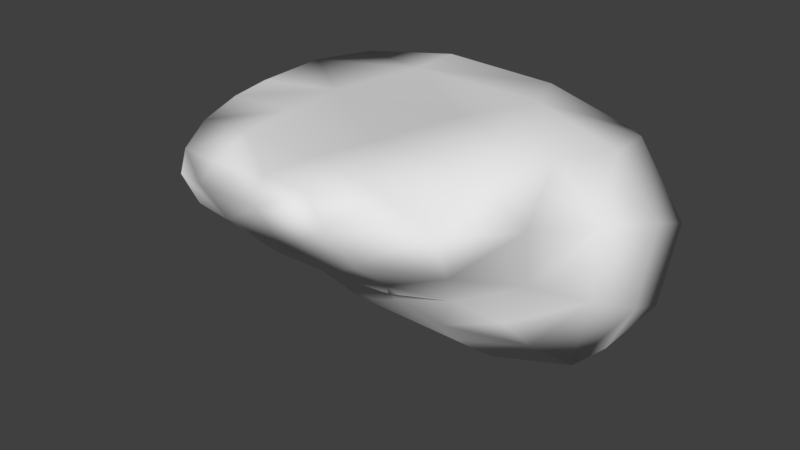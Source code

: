 # Source: Ledge1.blend  (saved by Blender 2.79.0; exported with 4.5.12 LTS)
import bpy
from mathutils import Matrix  # noqa: F401  (used for matrix-valued properties, if any)

bpy.ops.wm.read_factory_settings(use_empty=True)
scene = bpy.context.scene
scene.name = 'Scene'

# ---- collections
col_collection_1 = bpy.data.collections.new('Collection 1'); scene.collection.children.link(col_collection_1)

# ---- world
world_world = bpy.data.worlds.new('World'); scene.world = world_world
world_world.color = (0.05088, 0.05088, 0.05088)
world_world.use_sun_shadow = False
world_world.sun_shadow_jitter_overblur = 0.0
world_world.cycles.sampling_method = 'MANUAL'

# ---- meshes
me_cube = bpy.data.meshes.new('Cube')
me_cube.from_pydata([(-1.335, -3.304, -0.2451), (-1.49, -4.069, 1.322), (-1.73, -1.853, -1.336), (-2.622, -2.022, 1.293), (1.454, -2.918, -0.4734), (0.8403, -3.884, 1.214), (2.691, -1.614, -1.273), (2.379, -1.995, 1.219), (-3.032, 0.3993, -2.138), (-3.07, 0.4385, 1.199), (3.227, -0.3228, -2.485), (3.268, 0.4714, 1.074), (-2.208, 2.135, -2.658), (-2.358, 2.338, 0.8425), (3.1, 1.852, -2.47), (2.505, 2.23, 0.7322), (-1.658, -3.757, 0.2411), (-2.99, -1.827, -0.4106), (3.175, -1.741, -0.3743), (1.442, -3.611, 0.1461), (-4.017, 0.618, -0.8707), (3.959, 0.2606, -1.397), (-2.839, 2.327, -1.657), (3.514, 2.137, -1.472), (-1.613, -4.1, 0.8761), (-3.282, -2.072, 0.645), (3.232, -1.954, 0.6321), (1.279, -4.015, 0.8619), (-4.075, 0.4049, 0.3526), (4.056, 0.5164, 0.06651), (-3.117, 2.285, -0.1314), (3.121, 2.284, -0.2155), (1.694, -1.849, -1.584), (-0.002645, -1.916, -1.671), (-1.112, -2.23, 1.47), (0.5433, -2.029, 1.345), (-0.4955, -3.257, -0.4364), (0.5403, -3.134, -0.518), (0.06853, -3.948, 1.312), (-0.7361, -4.135, 1.323), (1.691, -0.4609, -2.884), (-0.8224, 0.1537, -2.715), (-0.8328, 0.6405, 1.476), (1.676, 0.6706, 1.442), (1.511, 2.029, -2.641), (-0.4763, 2.195, -2.571), (-1.06, 2.499, 0.9493), (0.8039, 2.418, 0.9228), (-0.8713, 2.64, -1.634), (1.833, 2.531, -1.589), (0.4143, -3.985, 0.2169), (-0.7182, -4.011, 0.3506), (-1.11, 2.695, -0.1839), (1.447, 2.69, -0.1953), (0.1434, -4.258, 0.9248), (-0.8733, -4.361, 1.024), (-1.631, -2.609, -0.6724), (-2.093, -3.158, 1.343), (2.09, -2.221, -0.8146), (1.676, -3.257, 1.222), (2.51, -2.806, -0.02846), (-2.312, -2.886, 0.06501), (2.46, -3.126, 0.772), (-2.504, -3.162, 0.7301), (0.2333, -3.126, 1.34), (-0.9752, -3.294, 1.469), (-0.3911, -2.47, -1.009), (0.9983, -2.315, -1.064), (2.872, -1.077, -1.871), (2.87, -0.6328, 1.191), (-2.409, -0.8105, -1.824), (-3.044, -0.9509, 1.175), (-3.659, -0.4904, -0.7111), (3.708, -0.7503, -0.8898), (3.722, -0.7043, 0.3794), (-3.777, -0.718, 0.528), (-1.301, -0.9488, 1.404), (1.045, -0.6676, 1.433), (1.54, -1.276, -2.215), (-0.4526, -1.16, -2.22), (3.222, 0.8107, -2.732), (3.104, 1.55, 0.9394), (-2.641, 1.471, -2.649), (-2.819, 1.624, 1.116), (-3.787, 1.519, -1.382), (3.876, 1.198, -1.793), (3.968, 1.581, -0.3735), (-3.83, 1.379, 0.2031), (-0.9948, 1.83, 1.388), (1.244, 1.709, 1.37), (1.645, 1.041, -2.994), (-0.6978, 1.472, -2.992)], [], [(18, 73, 74, 26), (22, 30, 52, 48), (59, 27, 62), (91, 82, 12, 45), (67, 4, 37), (55, 39, 1, 24), (7, 59, 62, 26), (3, 34, 76, 71), (49, 23, 14, 44), (91, 45, 44, 90), (53, 15, 31), (86, 85, 23, 31), (85, 80, 14, 23), (65, 39, 38, 64), (12, 22, 48, 45), (32, 67, 33, 78), (67, 37, 66, 33), (33, 79, 40, 78), (60, 4, 58), (48, 52, 53, 49), (50, 51, 36, 37), (20, 28, 87, 84), (61, 63, 25, 17), (82, 84, 22, 12), (81, 15, 89, 43), (45, 48, 49, 44), (34, 65, 64, 35), (63, 57, 3, 25), (35, 64, 59, 7), (18, 60, 58, 6), (19, 4, 60, 62), (51, 55, 24, 16), (9, 83, 87, 28), (42, 43, 89, 88), (2, 70, 41, 79), (8, 20, 84, 82), (51, 16, 0, 36), (6, 68, 73, 18), (52, 46, 47, 53), (35, 77, 42, 76), (83, 13, 30, 87), (13, 52, 30), (41, 8, 82, 91), (78, 40, 10, 68), (32, 78, 68, 6), (40, 90, 80, 10), (56, 61, 17, 2), (64, 5, 59), (54, 38, 39, 55), (29, 86, 81, 11), (66, 37, 36), (5, 54, 27), (88, 89, 47, 46), (24, 1, 57, 63), (2, 66, 56), (56, 66, 36, 0), (17, 25, 75, 72), (84, 87, 30, 22), (74, 29, 11, 69), (0, 61, 56), (58, 4, 67, 32), (25, 3, 71, 75), (53, 47, 89, 15), (65, 57, 1, 39), (34, 3, 57, 65), (26, 74, 69, 7), (49, 53, 31, 23), (35, 76, 34), (81, 86, 31, 15), (88, 46, 13, 83), (26, 62, 60, 18), (16, 24, 63, 61), (69, 11, 43, 77), (7, 69, 77, 35), (17, 72, 70, 2), (72, 20, 8, 70), (33, 66, 2, 79), (73, 21, 29, 74), (68, 10, 21, 73), (75, 71, 9, 28), (76, 42, 9, 71), (54, 55, 51, 50), (41, 91, 90, 40), (42, 88, 83, 9), (27, 54, 50, 19), (90, 44, 14, 80), (19, 50, 37, 4), (72, 75, 28, 20), (21, 85, 86, 29), (59, 5, 27), (70, 8, 41), (62, 27, 19), (13, 46, 52), (77, 43, 42), (79, 41, 40), (64, 38, 5), (5, 38, 54), (0, 16, 61), (32, 6, 58), (43, 11, 81), (10, 80, 85, 21)])
me_cube.polygons.foreach_set('use_smooth', [True] * 101)
_uv = me_cube.uv_layers.new(name='UVMap')
_uv.uv.foreach_set('vector', [0.002646, 1.026, 0.1326, 1.029, 0.09216, 1.164, -0.0707, 1.122, 1.264, -0.1308, 1.325, -0.279, 1.5, -0.1142, 1.394, 0.02258, -0.1731, -0.3148, -0.267, -0.3575, -0.1025, -0.3878, 1.197, 0.1227, 1.174, -0.06376, 1.233, -0.03598, 1.3, 0.1187, -0.08917, 0.7765, -0.1617, 0.8584, -0.214, 0.7639, -0.4562, -0.1975, -0.4135, -0.1839, -0.4511, -0.1215, -0.4997, -0.1183, -0.02152, -0.2772, -0.1731, -0.3148, -0.1025, -0.3878, 0.05912, -0.3619, -0.385, 0.1063, -0.2922, -0.02548, -0.2087, 0.07804, -0.3295, 0.2171, 0.497, 0.8389, 0.405, 0.9649, 0.3622, 0.8892, 0.404, 0.7689, 0.3814, 0.5297, 0.4705, 0.5737, 0.404, 0.7689, 0.3104, 0.7633, 0.3336, 0.1792, 0.2937, 0.02797, 0.4115, 0.0002812, 0.3872, 1.106, 0.319, 0.9693, 0.405, 0.9649, 0.5208, 1.046, 0.319, 0.9693, 0.2852, 0.8863, 0.3622, 0.8892, 0.405, 0.9649, -0.3624, -0.1093, -0.4135, -0.1839, -0.3443, -0.2373, -0.2669, -0.1922, 1.233, -0.03598, 1.264, -0.1308, 1.394, 0.02258, 1.3, 0.1187, 0.007016, 0.8222, -0.08917, 0.7765, -0.04364, 0.6377, 0.0828, 0.7797, -0.08917, 0.7765, -0.214, 0.7639, -0.1583, 0.6258, -0.04364, 0.6377, -0.04364, 0.6377, 0.05572, 0.5642, 0.1802, 0.7717, 0.0828, 0.7797, -0.1374, 0.9859, -0.1617, 0.8584, -0.05696, 0.8989, 0.5971, 0.5702, 0.7625, 0.6084, 0.6489, 0.8808, 0.497, 0.8389, -0.34, 0.7986, -0.4078, 0.6821, -0.2747, 0.6546, -0.214, 0.7639, 1.108, -0.2577, 1.086, -0.3878, 1.205, -0.3603, 1.182, -0.202, 0.6885, -0.2262, 0.6399, -0.2964, 0.7834, -0.3537, 0.8358, -0.24, 1.174, -0.06376, 1.182, -0.202, 1.264, -0.1308, 1.233, -0.03598, 0.2826, -0.06057, 0.2937, 0.02797, 0.1579, 0.07623, 0.1169, -0.02605, 0.4705, 0.5737, 0.5971, 0.5702, 0.497, 0.8389, 0.404, 0.7689, -0.2922, -0.02548, -0.3624, -0.1093, -0.2669, -0.1922, -0.16, -0.138, -0.4997, 0.02544, -0.4323, -0.01686, -0.385, 0.1063, -0.4624, 0.1733, -0.16, -0.138, -0.2669, -0.1922, -0.1731, -0.3148, -0.02152, -0.2772, 0.002646, 1.026, -0.1374, 0.9859, -0.05696, 0.8989, 0.04223, 0.9242, -0.2609, 0.8959, -0.1617, 0.8584, -0.1374, 0.9859, -0.2215, 1.042, 0.4955, -0.1133, 0.4335, -0.1771, 0.5066, -0.2323, 0.5739, -0.1885, -0.2175, 0.3092, -0.1087, 0.3605, -0.1962, 0.4781, -0.2999, 0.4246, -0.05819, 0.1493, 0.1169, -0.02605, 0.1579, 0.07623, 0.01813, 0.2392, 0.8195, -0.07232, 0.9556, -0.09255, 1.042, 0.1092, 0.8753, 0.1083, 1.082, -0.1166, 1.108, -0.2577, 1.182, -0.202, 1.174, -0.06376, 0.4955, -0.1133, 0.5739, -0.1885, 0.6204, -0.1229, 0.5919, -0.02985, 0.04223, 0.9242, 0.1177, 0.9043, 0.1326, 1.029, 0.002646, 1.026, 0.1463, 0.3959, 0.06852, 0.298, 0.1924, 0.163, 0.3336, 0.1792, -0.16, -0.138, -0.02245, -0.07748, -0.05819, 0.1493, -0.2087, 0.07804, -0.1087, 0.3605, -0.02506, 0.3778, -0.05768, 0.5048, -0.1962, 0.4781, -0.02506, 0.3778, 0.1463, 0.3959, -0.05768, 0.5048, 1.042, 0.1092, 1.082, -0.1166, 1.174, -0.06376, 1.197, 0.1227, 0.0828, 0.7797, 0.1802, 0.7717, 0.2021, 0.8976, 0.1177, 0.9043, 0.007016, 0.8222, 0.0828, 0.7797, 0.1177, 0.9043, 0.04223, 0.9242, 0.1802, 0.7717, 0.3104, 0.7633, 0.2852, 0.8863, 0.2021, 0.8976, 0.7165, -0.1129, 0.6885, -0.2262, 0.8358, -0.24, 0.8195, -0.07232, -0.2669, -0.1922, -0.2834, -0.2951, -0.1731, -0.3148, -0.3768, -0.2843, -0.3443, -0.2373, -0.4135, -0.1839, -0.4562, -0.1975, 0.3394, -0.2241, 0.433, -0.1271, 0.2826, -0.06057, 0.223, -0.1488, -0.1583, 0.6258, -0.214, 0.7639, -0.2747, 0.6546, -0.2834, -0.2951, -0.3768, -0.2843, -0.267, -0.3575, 0.01813, 0.2392, 0.1579, 0.07623, 0.1924, 0.163, 0.06852, 0.298, -0.4997, -0.1183, -0.4511, -0.1215, -0.4323, -0.01686, -0.4997, 0.02544, 0.8195, -0.07232, 0.6866, 0.02988, 0.7165, -0.1129, 0.7165, -0.1129, 0.6866, 0.02988, 0.5919, -0.02985, 0.6204, -0.1229, 0.8358, -0.24, 0.7834, -0.3537, 0.9473, -0.3878, 0.9939, -0.2579, 1.182, -0.202, 1.205, -0.3603, 1.325, -0.279, 1.264, -0.1308, 0.2082, -0.3036, 0.3394, -0.2241, 0.223, -0.1488, 0.1177, -0.2076, 0.6204, -0.1229, 0.6885, -0.2262, 0.7165, -0.1129, -0.05696, 0.8989, -0.1617, 0.8584, -0.08917, 0.7765, 0.007016, 0.8222, -0.4624, 0.1733, -0.385, 0.1063, -0.3295, 0.2171, -0.3806, 0.3165, 0.3336, 0.1792, 0.1924, 0.163, 0.1579, 0.07623, 0.2937, 0.02797, -0.3624, -0.1093, -0.4323, -0.01686, -0.4511, -0.1215, -0.4135, -0.1839, -0.2922, -0.02548, -0.385, 0.1063, -0.4323, -0.01686, -0.3624, -0.1093, 0.05912, -0.3619, 0.2082, -0.3036, 0.1177, -0.2076, -0.02152, -0.2772, 0.497, 0.8389, 0.6489, 0.8808, 0.5208, 1.046, 0.405, 0.9649, -0.16, -0.138, -0.2087, 0.07804, -0.2922, -0.02548, 0.2826, -0.06057, 0.433, -0.1271, 0.4115, 0.0002812, 0.2937, 0.02797, 0.01813, 0.2392, 0.06852, 0.298, -0.02506, 0.3778, -0.1087, 0.3605, -0.0707, 1.122, -0.2215, 1.042, -0.1374, 0.9859, 0.002646, 1.026, 0.5739, -0.1885, 0.5066, -0.2323, 0.6399, -0.2964, 0.6885, -0.2262, 0.1177, -0.2076, 0.223, -0.1488, 0.1169, -0.02605, -0.02245, -0.07748, -0.02152, -0.2772, 0.1177, -0.2076, -0.02245, -0.07748, -0.16, -0.138, 0.8358, -0.24, 0.9939, -0.2579, 0.9556, -0.09255, 0.8195, -0.07232, 0.9939, -0.2579, 1.108, -0.2577, 1.082, -0.1166, 0.9556, -0.09255, 0.7562, 0.1131, 0.6866, 0.02988, 0.8195, -0.07232, 0.8753, 0.1083, 0.1326, 1.029, 0.2407, 1.006, 0.2546, 1.164, 0.09216, 1.164, 0.1177, 0.9043, 0.2021, 0.8976, 0.2407, 1.006, 0.1326, 1.029, -0.3806, 0.3165, -0.3295, 0.2171, -0.2175, 0.3092, -0.2999, 0.4246, -0.2087, 0.07804, -0.05819, 0.1493, -0.2175, 0.3092, -0.3295, 0.2171, -0.4345, 0.8086, -0.4997, 0.7023, -0.4078, 0.6821, -0.34, 0.7986, 0.2221, 0.5053, 0.3814, 0.5297, 0.3104, 0.7633, 0.1802, 0.7717, -0.05819, 0.1493, 0.01813, 0.2392, -0.1087, 0.3605, -0.2175, 0.3092, -0.3556, 0.925, -0.4345, 0.8086, -0.34, 0.7986, -0.2609, 0.8959, 0.3104, 0.7633, 0.404, 0.7689, 0.3622, 0.8892, 0.2852, 0.8863, -0.2609, 0.8959, -0.34, 0.7986, -0.214, 0.7639, -0.1617, 0.8584, 0.9939, -0.2579, 0.9473, -0.3878, 1.086, -0.3878, 1.108, -0.2577, 0.2407, 1.006, 0.319, 0.9693, 0.3872, 1.106, 0.2546, 1.164, -0.1731, -0.3148, -0.2834, -0.2951, -0.267, -0.3575, 0.9556, -0.09255, 1.082, -0.1166, 1.042, 0.1092, -0.2215, 1.042, -0.3556, 0.925, -0.2609, 0.8959, -0.02506, 0.3778, 0.06852, 0.298, 0.1463, 0.3959, -0.02245, -0.07748, 0.1169, -0.02605, -0.05819, 0.1493, 0.05572, 0.5642, 0.2221, 0.5053, 0.1802, 0.7717, -0.2669, -0.1922, -0.3443, -0.2373, -0.2834, -0.2951, -0.2834, -0.2951, -0.3443, -0.2373, -0.3768, -0.2843, 0.6204, -0.1229, 0.5739, -0.1885, 0.6885, -0.2262, 0.007016, 0.8222, 0.04223, 0.9242, -0.05696, 0.8989, 0.1169, -0.02605, 0.223, -0.1488, 0.2826, -0.06057, 0.2021, 0.8976, 0.2852, 0.8863, 0.319, 0.9693, 0.2407, 1.006])
me_cube.use_remesh_preserve_volume = False
me_cube.use_remesh_preserve_attributes = False
me_cube.use_mirror_vertex_groups = False
me_cube.update()
me_cube.normals_split_custom_set([tuple(v) for v in zip(*[iter([0.8425, -0.3813, -0.3805, 0.8914, -0.4527, 0.02156, 0.6727, -0.6139, 0.413, 0.9305, -0.3601, -0.06752, -0.5548, 0.7495, 0.3611, 0.07263, 0.9884, 0.1332, -0.03804, 0.9796, -0.1973, -0.3388, 0.9148, -0.2198, 0.137, -0.6702, 0.7295, 0.8325, -0.5351, 0.1438, 0.3641, -0.7723, 0.5205, -0.2743, 0.09809, -0.9566, -0.2253, 0.5017, -0.8352, 0.3935, 0.6523, -0.6478, -0.1456, 0.2327, -0.9616, 0.2101, -0.8063, -0.5529, 0.05704, -0.7343, -0.6764, 0.2049, -0.4327, -0.8779, 0.176, -0.6915, 0.7006, -0.3702, -0.4979, 0.7842, -0.5815, -0.7393, 0.3395, 0.08474, -0.9931, 0.08154, 0.182, -0.4281, 0.8852, 0.137, -0.6702, 0.7295, 0.3641, -0.7723, 0.5205, 0.9305, -0.3601, -0.06752, -0.07319, -0.2091, 0.9752, -0.02578, 0.06207, 0.9977, -0.1005, 0.00233, 0.9949, -0.3174, -0.3552, 0.8793, 0.4354, 0.8738, -0.2167, 0.2777, 0.5075, -0.8157, -0.3399, 0.6171, -0.7096, 0.2662, 0.9307, -0.2509, -0.2743, 0.09809, -0.9566, -0.1456, 0.2327, -0.9616, 0.2662, 0.9307, -0.2509, -0.09334, 0.1407, -0.9856, 0.358, 0.863, 0.3565, 0.5697, 0.7694, 0.2889, 0.02573, 0.9829, 0.1824, 0.9277, 0.3323, -0.17, 0.845, 0.4496, -0.2897, 0.2777, 0.5075, -0.8157, 0.02573, 0.9829, 0.1824, 0.845, 0.4496, -0.2897, 0.4054, 0.7048, -0.5822, -0.3399, 0.6171, -0.7096, 0.2777, 0.5075, -0.8157, 0.005582, -0.1179, 0.993, -0.3702, -0.4979, 0.7842, 0.2335, -0.06498, 0.9702, -0.01849, -0.0667, 0.9976, 0.3935, 0.6523, -0.6478, -0.5548, 0.7495, 0.3611, -0.3388, 0.9148, -0.2198, -0.1456, 0.2327, -0.9616, 0.03868, -0.8612, -0.5068, 0.2101, -0.8063, -0.5529, -0.006299, -0.6638, -0.7478, 0.1647, -0.8136, -0.5576, 0.2101, -0.8063, -0.5529, 0.2049, -0.4327, -0.8779, -0.05747, -0.6222, -0.7808, -0.006299, -0.6638, -0.7478, -0.006299, -0.6638, -0.7478, -0.08936, -0.5135, -0.8534, 0.07432, -0.5134, -0.8549, 0.1647, -0.8136, -0.5576, 0.3734, -0.7327, -0.569, 0.05704, -0.7343, -0.6764, 0.4497, -0.8074, -0.382, -0.3388, 0.9148, -0.2198, -0.03804, 0.9796, -0.1973, 0.358, 0.863, 0.3565, 0.4354, 0.8738, -0.2167, -0.2692, -0.8178, -0.5086, -0.01524, -0.5987, -0.8008, 0.1306, -0.6083, -0.7829, 0.2049, -0.4327, -0.8779, -0.9814, -0.163, 0.1018, -0.8155, 0.5085, 0.2764, -0.8667, 0.4987, -0.009423, -0.9858, -0.01098, -0.1673, -0.6554, -0.6837, -0.3209, -0.9638, -0.2621, 0.04967, -0.863, -0.403, -0.3046, -0.5407, -0.7522, -0.3767, -0.2253, 0.5017, -0.8352, -0.9858, -0.01098, -0.1673, -0.5548, 0.7495, 0.3611, 0.3935, 0.6523, -0.6478, 0.3118, 0.6634, 0.6802, 0.5697, 0.7694, 0.2889, 0.2403, 0.1583, 0.9577, 0.3643, 0.2257, 0.9035, -0.1456, 0.2327, -0.9616, -0.3388, 0.9148, -0.2198, 0.4354, 0.8738, -0.2167, 0.2662, 0.9307, -0.2509, -0.02578, 0.06207, 0.9977, 0.005582, -0.1179, 0.993, -0.01849, -0.0667, 0.9976, -0.1495, -0.05287, 0.9873, -0.9638, -0.2621, 0.04967, -0.6442, 0.1402, 0.7519, -0.07319, -0.2091, 0.9752, -0.863, -0.403, -0.3046, -0.1495, -0.05287, 0.9873, -0.01849, -0.0667, 0.9976, 0.137, -0.6702, 0.7295, 0.182, -0.4281, 0.8852, 0.8425, -0.3813, -0.3805, 0.3734, -0.7327, -0.569, 0.4497, -0.8074, -0.382, 0.6582, -0.7191, -0.2229, 0.3842, -0.5405, -0.7485, 0.05704, -0.7343, -0.6764, 0.3734, -0.7327, -0.569, 0.3641, -0.7723, 0.5205, -0.01524, -0.5987, -0.8008, 0.176, -0.6915, 0.7006, 0.08474, -0.9931, 0.08154, 0.04181, -0.8434, -0.5356, -0.3387, 0.4193, 0.8423, -0.8048, 0.3008, 0.5117, -0.8667, 0.4987, -0.009423, -0.8155, 0.5085, 0.2764, -0.01357, 0.03658, 0.9992, 0.3643, 0.2257, 0.9035, 0.2403, 0.1583, 0.9577, -0.04866, 0.1892, 0.9807, -0.4927, -0.3001, -0.8168, -0.2218, -0.33, -0.9176, -0.1499, -0.4174, -0.8963, -0.08936, -0.5135, -0.8534, -0.8286, -0.246, -0.5029, -0.9814, -0.163, 0.1018, -0.9858, -0.01098, -0.1673, -0.2253, 0.5017, -0.8352, -0.01524, -0.5987, -0.8008, 0.04181, -0.8434, -0.5356, 0.1595, -0.5652, -0.8094, 0.1306, -0.6083, -0.7829, 0.6582, -0.7191, -0.2229, 0.8009, -0.5473, -0.2429, 0.8914, -0.4527, 0.02156, 0.8425, -0.3813, -0.3805, -0.03804, 0.9796, -0.1973, 0.4976, 0.7088, 0.5, 0.3252, 0.9384, 0.1172, 0.358, 0.863, 0.3565, -0.1495, -0.05287, 0.9873, -0.1494, 0.1066, 0.983, -0.01357, 0.03658, 0.9992, -0.1005, 0.00233, 0.9949, -0.8048, 0.3008, 0.5117, -0.6869, 0.7267, 0.0071, 0.07263, 0.9884, 0.1332, -0.8667, 0.4987, -0.009423, -0.6869, 0.7267, 0.0071, -0.03804, 0.9796, -0.1973, 0.07263, 0.9884, 0.1332, -0.1499, -0.4174, -0.8963, -0.8286, -0.246, -0.5029, -0.2253, 0.5017, -0.8352, -0.2743, 0.09809, -0.9566, 0.1647, -0.8136, -0.5576, 0.07432, -0.5134, -0.8549, 0.3813, -0.8483, -0.3675, 0.8009, -0.5473, -0.2429, 0.03868, -0.8612, -0.5068, 0.1647, -0.8136, -0.5576, 0.8009, -0.5473, -0.2429, 0.6582, -0.7191, -0.2229, 0.07432, -0.5134, -0.8549, -0.09334, 0.1407, -0.9856, 0.4054, 0.7048, -0.5822, 0.3813, -0.8483, -0.3675, -0.5601, -0.7033, -0.4378, -0.6554, -0.6837, -0.3209, -0.5407, -0.7522, -0.3767, -0.4927, -0.3001, -0.8168, -0.01849, -0.0667, 0.9976, 0.5514, -0.2116, 0.807, 0.137, -0.6702, 0.7295, 0.07992, -0.7829, 0.617, 0.2335, -0.06498, 0.9702, -0.3702, -0.4979, 0.7842, 0.176, -0.6915, 0.7006, 0.9066, 0.3973, 0.1424, 0.9277, 0.3323, -0.17, 0.3118, 0.6634, 0.6802, 0.8196, 0.07577, 0.5679, -0.05747, -0.6222, -0.7808, 0.2049, -0.4327, -0.8779, 0.1306, -0.6083, -0.7829, 0.5514, -0.2116, 0.807, 0.07992, -0.7829, 0.617, 0.8325, -0.5351, 0.1438, -0.04866, 0.1892, 0.9807, 0.2403, 0.1583, 0.9577, 0.3252, 0.9384, 0.1172, 0.4976, 0.7088, 0.5, 0.08474, -0.9931, 0.08154, -0.5815, -0.7393, 0.3395, -0.6442, 0.1402, 0.7519, -0.9638, -0.2621, 0.04967, -0.4927, -0.3001, -0.8168, -0.05747, -0.6222, -0.7808, -0.5601, -0.7033, -0.4378, -0.5601, -0.7033, -0.4378, -0.05747, -0.6222, -0.7808, 0.1306, -0.6083, -0.7829, 0.1595, -0.5652, -0.8094, -0.5407, -0.7522, -0.3767, -0.863, -0.403, -0.3046, -0.9649, -0.1946, -0.1762, -0.6645, -0.6733, -0.3243, -0.9858, -0.01098, -0.1673, -0.8667, 0.4987, -0.009423, 0.07263, 0.9884, 0.1332, -0.5548, 0.7495, 0.3611, 0.6727, -0.6139, 0.413, 0.9066, 0.3973, 0.1424, 0.8196, 0.07577, 0.5679, 0.7011, -0.1172, 0.7034, 0.1595, -0.5652, -0.8094, -0.6554, -0.6837, -0.3209, -0.5601, -0.7033, -0.4378, 0.4497, -0.8074, -0.382, 0.05704, -0.7343, -0.6764, 0.2101, -0.8063, -0.5529, 0.03868, -0.8612, -0.5068, -0.863, -0.403, -0.3046, -0.07319, -0.2091, 0.9752, -0.3174, -0.3552, 0.8793, -0.9649, -0.1946, -0.1762, 0.358, 0.863, 0.3565, 0.3252, 0.9384, 0.1172, 0.2403, 0.1583, 0.9577, 0.5697, 0.7694, 0.2889, 0.005582, -0.1179, 0.993, -0.6442, 0.1402, 0.7519, -0.5815, -0.7393, 0.3395, -0.3702, -0.4979, 0.7842, -0.02578, 0.06207, 0.9977, -0.07319, -0.2091, 0.9752, -0.6442, 0.1402, 0.7519, 0.005582, -0.1179, 0.993, 0.9305, -0.3601, -0.06752, 0.6727, -0.6139, 0.413, 0.7011, -0.1172, 0.7034, 0.182, -0.4281, 0.8852, 0.4354, 0.8738, -0.2167, 0.358, 0.863, 0.3565, 0.02573, 0.9829, 0.1824, 0.2777, 0.5075, -0.8157, -0.1495, -0.05287, 0.9873, -0.1005, 0.00233, 0.9949, -0.02578, 0.06207, 0.9977, 0.3118, 0.6634, 0.6802, 0.9277, 0.3323, -0.17, 0.02573, 0.9829, 0.1824, 0.5697, 0.7694, 0.2889, -0.04866, 0.1892, 0.9807, 0.4976, 0.7088, 0.5, -0.6869, 0.7267, 0.0071, -0.8048, 0.3008, 0.5117, 0.9305, -0.3601, -0.06752, 0.3641, -0.7723, 0.5205, 0.3734, -0.7327, -0.569, 0.8425, -0.3813, -0.3805, 0.04181, -0.8434, -0.5356, 0.08474, -0.9931, 0.08154, -0.9638, -0.2621, 0.04967, -0.6554, -0.6837, -0.3209, 0.7011, -0.1172, 0.7034, 0.8196, 0.07577, 0.5679, 0.3643, 0.2257, 0.9035, -0.1494, 0.1066, 0.983, 0.182, -0.4281, 0.8852, 0.7011, -0.1172, 0.7034, -0.1494, 0.1066, 0.983, -0.1495, -0.05287, 0.9873, -0.5407, -0.7522, -0.3767, -0.6645, -0.6733, -0.3243, -0.2218, -0.33, -0.9176, -0.4927, -0.3001, -0.8168, -0.6645, -0.6733, -0.3243, -0.9814, -0.163, 0.1018, -0.8286, -0.246, -0.5029, -0.2218, -0.33, -0.9176, -0.006299, -0.6638, -0.7478, -0.05747, -0.6222, -0.7808, -0.4927, -0.3001, -0.8168, -0.08936, -0.5135, -0.8534, 0.8914, -0.4527, 0.02156, 0.9878, -0.1494, 0.04433, 0.9066, 0.3973, 0.1424, 0.6727, -0.6139, 0.413, 0.8009, -0.5473, -0.2429, 0.3813, -0.8483, -0.3675, 0.9878, -0.1494, 0.04433, 0.8914, -0.4527, 0.02156, -0.9649, -0.1946, -0.1762, -0.3174, -0.3552, 0.8793, -0.3387, 0.4193, 0.8423, -0.8155, 0.5085, 0.2764, -0.1005, 0.00233, 0.9949, -0.01357, 0.03658, 0.9992, -0.3387, 0.4193, 0.8423, -0.3174, -0.3552, 0.8793, 0.07992, -0.7829, 0.617, 0.176, -0.6915, 0.7006, -0.01524, -0.5987, -0.8008, -0.2692, -0.8178, -0.5086, -0.1499, -0.4174, -0.8963, -0.2743, 0.09809, -0.9566, -0.09334, 0.1407, -0.9856, 0.07432, -0.5134, -0.8549, -0.01357, 0.03658, 0.9992, -0.04866, 0.1892, 0.9807, -0.8048, 0.3008, 0.5117, -0.3387, 0.4193, 0.8423, 0.8325, -0.5351, 0.1438, 0.07992, -0.7829, 0.617, -0.2692, -0.8178, -0.5086, 0.3842, -0.5405, -0.7485, -0.09334, 0.1407, -0.9856, 0.2662, 0.9307, -0.2509, -0.3399, 0.6171, -0.7096, 0.4054, 0.7048, -0.5822, 0.3842, -0.5405, -0.7485, -0.2692, -0.8178, -0.5086, 0.2049, -0.4327, -0.8779, 0.05704, -0.7343, -0.6764, -0.6645, -0.6733, -0.3243, -0.9649, -0.1946, -0.1762, -0.8155, 0.5085, 0.2764, -0.9814, -0.163, 0.1018, 0.9878, -0.1494, 0.04433, 0.845, 0.4496, -0.2897, 0.9277, 0.3323, -0.17, 0.9066, 0.3973, 0.1424, 0.137, -0.6702, 0.7295, 0.5514, -0.2116, 0.807, 0.8325, -0.5351, 0.1438, -0.2218, -0.33, -0.9176, -0.8286, -0.246, -0.5029, -0.1499, -0.4174, -0.8963, 0.3641, -0.7723, 0.5205, 0.8325, -0.5351, 0.1438, 0.3842, -0.5405, -0.7485, -0.6869, 0.7267, 0.0071, 0.4976, 0.7088, 0.5, -0.03804, 0.9796, -0.1973, -0.1494, 0.1066, 0.983, 0.3643, 0.2257, 0.9035, -0.01357, 0.03658, 0.9992, -0.08936, -0.5135, -0.8534, -0.1499, -0.4174, -0.8963, 0.07432, -0.5134, -0.8549, -0.01849, -0.0667, 0.9976, 0.2335, -0.06498, 0.9702, 0.5514, -0.2116, 0.807, 0.5514, -0.2116, 0.807, 0.2335, -0.06498, 0.9702, 0.07992, -0.7829, 0.617, 0.1595, -0.5652, -0.8094, 0.04181, -0.8434, -0.5356, -0.6554, -0.6837, -0.3209, 0.03868, -0.8612, -0.5068, 0.6582, -0.7191, -0.2229, 0.4497, -0.8074, -0.382, 0.3643, 0.2257, 0.9035, 0.8196, 0.07577, 0.5679, 0.3118, 0.6634, 0.6802, 0.3813, -0.8483, -0.3675, 0.4054, 0.7048, -0.5822, 0.845, 0.4496, -0.2897, 0.9878, -0.1494, 0.04433])] * 3)])

# ---- objects
ob_cube = bpy.data.objects.new('Cube', me_cube)

# ---- transforms, parenting, visibility, modifiers, constraints
ob_cube.location = (0.0, 0.0, 0.0)
ob_cube.lineart.crease_threshold = 0.0
_m = ob_cube.modifiers.new('Triangulate', 'TRIANGULATE')

# ---- collection membership
col_collection_1.objects.link(ob_cube)

# ---- scene / render settings (as saved in the file)
scene.frame_start = 1; scene.frame_end = 250; scene.frame_set(1)
scene.render.engine = 'BLENDER_EEVEE_NEXT'
scene.render.resolution_percentage = 50
scene.render.dither_intensity = 0.0
scene.cycles.use_denoising = False
scene.cycles.samples = 128
scene.cycles.sampling_pattern = 'TABULATED_SOBOL'
scene.cycles.use_adaptive_sampling = False
scene.cycles.use_light_tree = False
scene.cycles.blur_glossy = 0.0
scene.cycles.sample_clamp_indirect = 0.0
scene.view_settings.view_transform = 'Standard'
bpy.context.view_layer.update()

# ---- added for rendering (the .blend has no active camera and no usable light): camera, sun
cam_auto = bpy.data.cameras.new('AutoCamera')
cam_auto.lens = 50.0
cam_auto.sensor_width = 36.0
cam_auto.clip_end = 1000.0
ob_auto_camera = bpy.data.objects.new('AutoCamera', cam_auto)
scene.collection.objects.link(ob_auto_camera)
ob_auto_camera.location = (10.7757, -13.7755, 7.86937)
ob_auto_camera.rotation_euler = (1.09748, -7.21219e-08, 0.694738)
scene.camera = ob_auto_camera
light_auto_sun = bpy.data.lights.new('AutoSun', 'SUN')
light_auto_sun.energy = 3.0
light_auto_sun.angle = 0.0523599
ob_auto_sun = bpy.data.objects.new('AutoSun', light_auto_sun)
scene.collection.objects.link(ob_auto_sun)
ob_auto_sun.rotation_euler = (0.872665, 0.174533, 0.523599)
bpy.context.view_layer.update()
